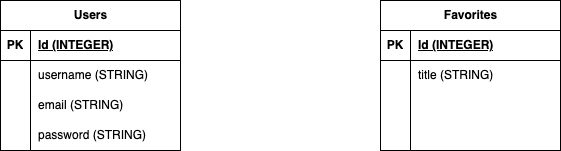

The diagram above was exported from draw.io. Its source (the exported page's mxGraphModel, read from the mxfile embedded in the PNG):
<mxGraphModel dx="986" dy="447" grid="1" gridSize="10" guides="1" tooltips="1" connect="1" arrows="1" fold="1" page="1" pageScale="1" pageWidth="850" pageHeight="1100" math="0" shadow="0">
  <root>
    <mxCell id="0" />
    <mxCell id="1" parent="0" />
    <mxCell id="2" value="Users" style="shape=table;startSize=30;container=1;collapsible=1;childLayout=tableLayout;fixedRows=1;rowLines=0;fontStyle=1;align=center;resizeLast=1;html=1;" parent="1" vertex="1">
      <mxGeometry x="80" y="80" width="180" height="150" as="geometry" />
    </mxCell>
    <mxCell id="3" value="" style="shape=tableRow;horizontal=0;startSize=0;swimlaneHead=0;swimlaneBody=0;fillColor=none;collapsible=0;dropTarget=0;points=[[0,0.5],[1,0.5]];portConstraint=eastwest;top=0;left=0;right=0;bottom=1;" parent="2" vertex="1">
      <mxGeometry y="30" width="180" height="30" as="geometry" />
    </mxCell>
    <mxCell id="4" value="PK" style="shape=partialRectangle;connectable=0;fillColor=none;top=0;left=0;bottom=0;right=0;fontStyle=1;overflow=hidden;whiteSpace=wrap;html=1;" parent="3" vertex="1">
      <mxGeometry width="30" height="30" as="geometry">
        <mxRectangle width="30" height="30" as="alternateBounds" />
      </mxGeometry>
    </mxCell>
    <mxCell id="5" value="Id (INTEGER)" style="shape=partialRectangle;connectable=0;fillColor=none;top=0;left=0;bottom=0;right=0;align=left;spacingLeft=6;fontStyle=5;overflow=hidden;whiteSpace=wrap;html=1;" parent="3" vertex="1">
      <mxGeometry x="30" width="150" height="30" as="geometry">
        <mxRectangle width="150" height="30" as="alternateBounds" />
      </mxGeometry>
    </mxCell>
    <mxCell id="6" value="" style="shape=tableRow;horizontal=0;startSize=0;swimlaneHead=0;swimlaneBody=0;fillColor=none;collapsible=0;dropTarget=0;points=[[0,0.5],[1,0.5]];portConstraint=eastwest;top=0;left=0;right=0;bottom=0;" parent="2" vertex="1">
      <mxGeometry y="60" width="180" height="30" as="geometry" />
    </mxCell>
    <mxCell id="7" value="" style="shape=partialRectangle;connectable=0;fillColor=none;top=0;left=0;bottom=0;right=0;editable=1;overflow=hidden;whiteSpace=wrap;html=1;" parent="6" vertex="1">
      <mxGeometry width="30" height="30" as="geometry">
        <mxRectangle width="30" height="30" as="alternateBounds" />
      </mxGeometry>
    </mxCell>
    <mxCell id="8" value="username (STRING)" style="shape=partialRectangle;connectable=0;fillColor=none;top=0;left=0;bottom=0;right=0;align=left;spacingLeft=6;overflow=hidden;whiteSpace=wrap;html=1;" parent="6" vertex="1">
      <mxGeometry x="30" width="150" height="30" as="geometry">
        <mxRectangle width="150" height="30" as="alternateBounds" />
      </mxGeometry>
    </mxCell>
    <mxCell id="9" value="" style="shape=tableRow;horizontal=0;startSize=0;swimlaneHead=0;swimlaneBody=0;fillColor=none;collapsible=0;dropTarget=0;points=[[0,0.5],[1,0.5]];portConstraint=eastwest;top=0;left=0;right=0;bottom=0;" parent="2" vertex="1">
      <mxGeometry y="90" width="180" height="30" as="geometry" />
    </mxCell>
    <mxCell id="10" value="" style="shape=partialRectangle;connectable=0;fillColor=none;top=0;left=0;bottom=0;right=0;editable=1;overflow=hidden;whiteSpace=wrap;html=1;" parent="9" vertex="1">
      <mxGeometry width="30" height="30" as="geometry">
        <mxRectangle width="30" height="30" as="alternateBounds" />
      </mxGeometry>
    </mxCell>
    <mxCell id="11" value="email (STRING)" style="shape=partialRectangle;connectable=0;fillColor=none;top=0;left=0;bottom=0;right=0;align=left;spacingLeft=6;overflow=hidden;whiteSpace=wrap;html=1;" parent="9" vertex="1">
      <mxGeometry x="30" width="150" height="30" as="geometry">
        <mxRectangle width="150" height="30" as="alternateBounds" />
      </mxGeometry>
    </mxCell>
    <mxCell id="12" value="" style="shape=tableRow;horizontal=0;startSize=0;swimlaneHead=0;swimlaneBody=0;fillColor=none;collapsible=0;dropTarget=0;points=[[0,0.5],[1,0.5]];portConstraint=eastwest;top=0;left=0;right=0;bottom=0;" parent="2" vertex="1">
      <mxGeometry y="120" width="180" height="30" as="geometry" />
    </mxCell>
    <mxCell id="13" value="" style="shape=partialRectangle;connectable=0;fillColor=none;top=0;left=0;bottom=0;right=0;editable=1;overflow=hidden;whiteSpace=wrap;html=1;" parent="12" vertex="1">
      <mxGeometry width="30" height="30" as="geometry">
        <mxRectangle width="30" height="30" as="alternateBounds" />
      </mxGeometry>
    </mxCell>
    <mxCell id="14" value="password (STRING)" style="shape=partialRectangle;connectable=0;fillColor=none;top=0;left=0;bottom=0;right=0;align=left;spacingLeft=6;overflow=hidden;whiteSpace=wrap;html=1;" parent="12" vertex="1">
      <mxGeometry x="30" width="150" height="30" as="geometry">
        <mxRectangle width="150" height="30" as="alternateBounds" />
      </mxGeometry>
    </mxCell>
    <mxCell id="15" value="Favorites" style="shape=table;startSize=30;container=1;collapsible=1;childLayout=tableLayout;fixedRows=1;rowLines=0;fontStyle=1;align=center;resizeLast=1;html=1;" parent="1" vertex="1">
      <mxGeometry x="460" y="80" width="180" height="150" as="geometry" />
    </mxCell>
    <mxCell id="16" value="" style="shape=tableRow;horizontal=0;startSize=0;swimlaneHead=0;swimlaneBody=0;fillColor=none;collapsible=0;dropTarget=0;points=[[0,0.5],[1,0.5]];portConstraint=eastwest;top=0;left=0;right=0;bottom=1;" parent="15" vertex="1">
      <mxGeometry y="30" width="180" height="30" as="geometry" />
    </mxCell>
    <mxCell id="17" value="PK" style="shape=partialRectangle;connectable=0;fillColor=none;top=0;left=0;bottom=0;right=0;fontStyle=1;overflow=hidden;whiteSpace=wrap;html=1;" parent="16" vertex="1">
      <mxGeometry width="30" height="30" as="geometry">
        <mxRectangle width="30" height="30" as="alternateBounds" />
      </mxGeometry>
    </mxCell>
    <mxCell id="18" value="Id (INTEGER)" style="shape=partialRectangle;connectable=0;fillColor=none;top=0;left=0;bottom=0;right=0;align=left;spacingLeft=6;fontStyle=5;overflow=hidden;whiteSpace=wrap;html=1;" parent="16" vertex="1">
      <mxGeometry x="30" width="150" height="30" as="geometry">
        <mxRectangle width="150" height="30" as="alternateBounds" />
      </mxGeometry>
    </mxCell>
    <mxCell id="19" value="" style="shape=tableRow;horizontal=0;startSize=0;swimlaneHead=0;swimlaneBody=0;fillColor=none;collapsible=0;dropTarget=0;points=[[0,0.5],[1,0.5]];portConstraint=eastwest;top=0;left=0;right=0;bottom=0;" parent="15" vertex="1">
      <mxGeometry y="60" width="180" height="30" as="geometry" />
    </mxCell>
    <mxCell id="20" value="" style="shape=partialRectangle;connectable=0;fillColor=none;top=0;left=0;bottom=0;right=0;editable=1;overflow=hidden;whiteSpace=wrap;html=1;" parent="19" vertex="1">
      <mxGeometry width="30" height="30" as="geometry">
        <mxRectangle width="30" height="30" as="alternateBounds" />
      </mxGeometry>
    </mxCell>
    <mxCell id="21" value="title (STRING)" style="shape=partialRectangle;connectable=0;fillColor=none;top=0;left=0;bottom=0;right=0;align=left;spacingLeft=6;overflow=hidden;whiteSpace=wrap;html=1;" parent="19" vertex="1">
      <mxGeometry x="30" width="150" height="30" as="geometry">
        <mxRectangle width="150" height="30" as="alternateBounds" />
      </mxGeometry>
    </mxCell>
    <mxCell id="22" value="" style="shape=tableRow;horizontal=0;startSize=0;swimlaneHead=0;swimlaneBody=0;fillColor=none;collapsible=0;dropTarget=0;points=[[0,0.5],[1,0.5]];portConstraint=eastwest;top=0;left=0;right=0;bottom=0;" parent="15" vertex="1">
      <mxGeometry y="90" width="180" height="30" as="geometry" />
    </mxCell>
    <mxCell id="23" value="" style="shape=partialRectangle;connectable=0;fillColor=none;top=0;left=0;bottom=0;right=0;editable=1;overflow=hidden;whiteSpace=wrap;html=1;" parent="22" vertex="1">
      <mxGeometry width="30" height="30" as="geometry">
        <mxRectangle width="30" height="30" as="alternateBounds" />
      </mxGeometry>
    </mxCell>
    <mxCell id="24" value="" style="shape=partialRectangle;connectable=0;fillColor=none;top=0;left=0;bottom=0;right=0;align=left;spacingLeft=6;overflow=hidden;whiteSpace=wrap;html=1;" parent="22" vertex="1">
      <mxGeometry x="30" width="150" height="30" as="geometry">
        <mxRectangle width="150" height="30" as="alternateBounds" />
      </mxGeometry>
    </mxCell>
    <mxCell id="25" value="" style="shape=tableRow;horizontal=0;startSize=0;swimlaneHead=0;swimlaneBody=0;fillColor=none;collapsible=0;dropTarget=0;points=[[0,0.5],[1,0.5]];portConstraint=eastwest;top=0;left=0;right=0;bottom=0;" parent="15" vertex="1">
      <mxGeometry y="120" width="180" height="30" as="geometry" />
    </mxCell>
    <mxCell id="26" value="" style="shape=partialRectangle;connectable=0;fillColor=none;top=0;left=0;bottom=0;right=0;editable=1;overflow=hidden;whiteSpace=wrap;html=1;" parent="25" vertex="1">
      <mxGeometry width="30" height="30" as="geometry">
        <mxRectangle width="30" height="30" as="alternateBounds" />
      </mxGeometry>
    </mxCell>
    <mxCell id="27" value="" style="shape=partialRectangle;connectable=0;fillColor=none;top=0;left=0;bottom=0;right=0;align=left;spacingLeft=6;overflow=hidden;whiteSpace=wrap;html=1;" parent="25" vertex="1">
      <mxGeometry x="30" width="150" height="30" as="geometry">
        <mxRectangle width="150" height="30" as="alternateBounds" />
      </mxGeometry>
    </mxCell>
  </root>
</mxGraphModel>